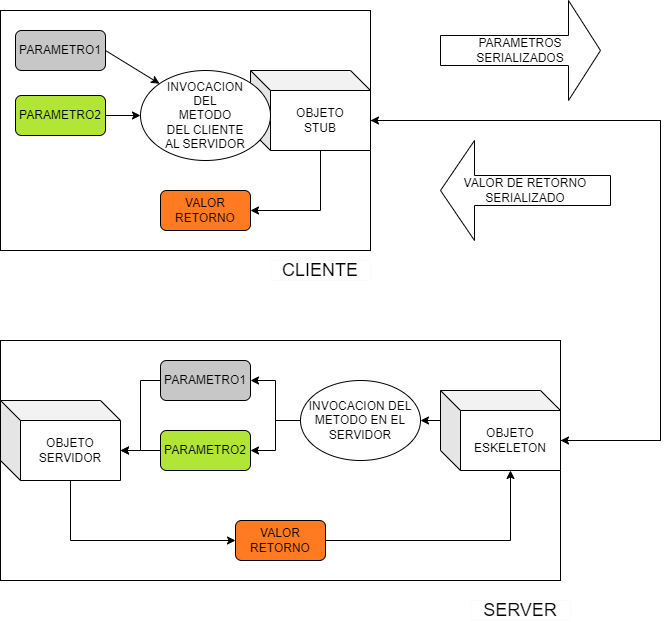

The diagram above was exported from draw.io. Its source (the exported page's mxGraphModel, read from the mxfile embedded in the PNG):
<mxGraphModel dx="678" dy="537" grid="1" gridSize="10" guides="1" tooltips="1" connect="1" arrows="1" fold="1" page="1" pageScale="1" pageWidth="827" pageHeight="1169" math="0" shadow="0">
  <root>
    <mxCell id="0" />
    <mxCell id="1" parent="0" />
    <mxCell id="UU-82Z7bc_KMMTNKvYgJ-38" value="" style="rounded=0;whiteSpace=wrap;html=1;" parent="1" vertex="1">
      <mxGeometry x="80" y="110" width="370" height="240" as="geometry" />
    </mxCell>
    <mxCell id="UU-82Z7bc_KMMTNKvYgJ-2" value="PARAMETRO1" style="rounded=1;whiteSpace=wrap;html=1;fillColor=#C7C7C7;" parent="1" vertex="1">
      <mxGeometry x="95" y="130" width="90" height="40" as="geometry" />
    </mxCell>
    <mxCell id="UU-82Z7bc_KMMTNKvYgJ-84" value="" style="edgeStyle=orthogonalEdgeStyle;rounded=0;orthogonalLoop=1;jettySize=auto;html=1;" parent="1" source="UU-82Z7bc_KMMTNKvYgJ-3" target="UU-82Z7bc_KMMTNKvYgJ-7" edge="1">
      <mxGeometry relative="1" as="geometry" />
    </mxCell>
    <mxCell id="UU-82Z7bc_KMMTNKvYgJ-3" value="PARAMETRO2" style="rounded=1;whiteSpace=wrap;html=1;fillColor=#B1E637;" parent="1" vertex="1">
      <mxGeometry x="95" y="195" width="90" height="40" as="geometry" />
    </mxCell>
    <mxCell id="UU-82Z7bc_KMMTNKvYgJ-4" value="&lt;font style=&quot;font-size: 18px;&quot;&gt;CLIENTE&lt;/font&gt;" style="text;html=1;strokeColor=#FFFAFA;fillColor=none;align=center;verticalAlign=middle;whiteSpace=wrap;rounded=0;" parent="1" vertex="1">
      <mxGeometry x="350" y="360" width="100" height="20" as="geometry" />
    </mxCell>
    <mxCell id="UU-82Z7bc_KMMTNKvYgJ-74" style="edgeStyle=orthogonalEdgeStyle;rounded=0;orthogonalLoop=1;jettySize=auto;html=1;exitX=0;exitY=0;exitDx=120;exitDy=50;exitPerimeter=0;entryX=0;entryY=0;entryDx=120;entryDy=50;entryPerimeter=0;" parent="1" source="UU-82Z7bc_KMMTNKvYgJ-5" target="UU-82Z7bc_KMMTNKvYgJ-55" edge="1">
      <mxGeometry relative="1" as="geometry">
        <Array as="points">
          <mxPoint x="740" y="220" />
          <mxPoint x="740" y="540" />
        </Array>
      </mxGeometry>
    </mxCell>
    <mxCell id="UU-82Z7bc_KMMTNKvYgJ-83" style="edgeStyle=orthogonalEdgeStyle;rounded=0;orthogonalLoop=1;jettySize=auto;html=1;exitX=0;exitY=0;exitDx=70;exitDy=80;exitPerimeter=0;entryX=1;entryY=0.5;entryDx=0;entryDy=0;" parent="1" source="UU-82Z7bc_KMMTNKvYgJ-5" target="UU-82Z7bc_KMMTNKvYgJ-6" edge="1">
      <mxGeometry relative="1" as="geometry" />
    </mxCell>
    <mxCell id="UU-82Z7bc_KMMTNKvYgJ-5" value="OBJETO&lt;br&gt;STUB" style="shape=cube;whiteSpace=wrap;html=1;boundedLbl=1;backgroundOutline=1;darkOpacity=0.05;darkOpacity2=0.1;" parent="1" vertex="1">
      <mxGeometry x="330" y="170" width="120" height="80" as="geometry" />
    </mxCell>
    <mxCell id="UU-82Z7bc_KMMTNKvYgJ-6" value="VALOR RETORNO" style="rounded=1;whiteSpace=wrap;html=1;fillColor=#FF7A21;" parent="1" vertex="1">
      <mxGeometry x="240" y="290" width="90" height="40" as="geometry" />
    </mxCell>
    <mxCell id="UU-82Z7bc_KMMTNKvYgJ-7" value="INVOCACION&lt;br&gt;DEL&lt;br&gt;METODO&lt;br&gt;DEL CLIENTE&lt;br&gt;AL SERVIDOR" style="ellipse;whiteSpace=wrap;html=1;" parent="1" vertex="1">
      <mxGeometry x="220" y="170" width="130" height="90" as="geometry" />
    </mxCell>
    <mxCell id="UU-82Z7bc_KMMTNKvYgJ-39" value="" style="endArrow=classic;html=1;rounded=0;exitX=1;exitY=0.5;exitDx=0;exitDy=0;entryX=0;entryY=0;entryDx=0;entryDy=0;" parent="1" source="UU-82Z7bc_KMMTNKvYgJ-2" target="UU-82Z7bc_KMMTNKvYgJ-7" edge="1">
      <mxGeometry width="50" height="50" relative="1" as="geometry">
        <mxPoint x="350" y="190" as="sourcePoint" />
        <mxPoint x="400" y="140" as="targetPoint" />
      </mxGeometry>
    </mxCell>
    <mxCell id="UU-82Z7bc_KMMTNKvYgJ-42" value="" style="rounded=0;whiteSpace=wrap;html=1;" parent="1" vertex="1">
      <mxGeometry x="80" y="440" width="560" height="240" as="geometry" />
    </mxCell>
    <mxCell id="UU-82Z7bc_KMMTNKvYgJ-77" style="edgeStyle=orthogonalEdgeStyle;rounded=0;orthogonalLoop=1;jettySize=auto;html=1;exitX=0;exitY=0.5;exitDx=0;exitDy=0;entryX=0;entryY=0;entryDx=120;entryDy=50;entryPerimeter=0;" parent="1" source="UU-82Z7bc_KMMTNKvYgJ-44" target="UU-82Z7bc_KMMTNKvYgJ-49" edge="1">
      <mxGeometry relative="1" as="geometry" />
    </mxCell>
    <mxCell id="UU-82Z7bc_KMMTNKvYgJ-44" value="PARAMETRO1" style="rounded=1;whiteSpace=wrap;html=1;fillColor=#C7C7C7;" parent="1" vertex="1">
      <mxGeometry x="240" y="460" width="90" height="40" as="geometry" />
    </mxCell>
    <mxCell id="UU-82Z7bc_KMMTNKvYgJ-79" style="edgeStyle=orthogonalEdgeStyle;rounded=0;orthogonalLoop=1;jettySize=auto;html=1;exitX=0;exitY=0.5;exitDx=0;exitDy=0;entryX=0;entryY=0;entryDx=120;entryDy=50;entryPerimeter=0;" parent="1" source="UU-82Z7bc_KMMTNKvYgJ-46" target="UU-82Z7bc_KMMTNKvYgJ-49" edge="1">
      <mxGeometry relative="1" as="geometry" />
    </mxCell>
    <mxCell id="UU-82Z7bc_KMMTNKvYgJ-46" value="PARAMETRO2" style="rounded=1;whiteSpace=wrap;html=1;fillColor=#B1E637;" parent="1" vertex="1">
      <mxGeometry x="240" y="530" width="90" height="40" as="geometry" />
    </mxCell>
    <mxCell id="UU-82Z7bc_KMMTNKvYgJ-80" style="edgeStyle=orthogonalEdgeStyle;rounded=0;orthogonalLoop=1;jettySize=auto;html=1;exitX=0;exitY=0;exitDx=70;exitDy=80;exitPerimeter=0;entryX=0;entryY=0.5;entryDx=0;entryDy=0;" parent="1" source="UU-82Z7bc_KMMTNKvYgJ-49" target="UU-82Z7bc_KMMTNKvYgJ-51" edge="1">
      <mxGeometry relative="1" as="geometry" />
    </mxCell>
    <mxCell id="UU-82Z7bc_KMMTNKvYgJ-49" value="OBJETO&lt;br&gt;SERVIDOR" style="shape=cube;whiteSpace=wrap;html=1;boundedLbl=1;backgroundOutline=1;darkOpacity=0.05;darkOpacity2=0.1;" parent="1" vertex="1">
      <mxGeometry x="80" y="500" width="120" height="80" as="geometry" />
    </mxCell>
    <mxCell id="UU-82Z7bc_KMMTNKvYgJ-81" style="edgeStyle=orthogonalEdgeStyle;rounded=0;orthogonalLoop=1;jettySize=auto;html=1;exitX=1;exitY=0.5;exitDx=0;exitDy=0;entryX=0;entryY=0;entryDx=70;entryDy=80;entryPerimeter=0;" parent="1" source="UU-82Z7bc_KMMTNKvYgJ-51" target="UU-82Z7bc_KMMTNKvYgJ-55" edge="1">
      <mxGeometry relative="1" as="geometry" />
    </mxCell>
    <mxCell id="UU-82Z7bc_KMMTNKvYgJ-51" value="VALOR RETORNO" style="rounded=1;whiteSpace=wrap;html=1;fillColor=#FF7A21;" parent="1" vertex="1">
      <mxGeometry x="315" y="620" width="90" height="40" as="geometry" />
    </mxCell>
    <mxCell id="UU-82Z7bc_KMMTNKvYgJ-75" style="edgeStyle=orthogonalEdgeStyle;rounded=0;orthogonalLoop=1;jettySize=auto;html=1;exitX=0;exitY=0.5;exitDx=0;exitDy=0;entryX=1;entryY=0.5;entryDx=0;entryDy=0;" parent="1" source="UU-82Z7bc_KMMTNKvYgJ-53" target="UU-82Z7bc_KMMTNKvYgJ-44" edge="1">
      <mxGeometry relative="1" as="geometry" />
    </mxCell>
    <mxCell id="UU-82Z7bc_KMMTNKvYgJ-76" style="edgeStyle=orthogonalEdgeStyle;rounded=0;orthogonalLoop=1;jettySize=auto;html=1;exitX=0;exitY=0.5;exitDx=0;exitDy=0;entryX=1;entryY=0.5;entryDx=0;entryDy=0;" parent="1" source="UU-82Z7bc_KMMTNKvYgJ-53" target="UU-82Z7bc_KMMTNKvYgJ-46" edge="1">
      <mxGeometry relative="1" as="geometry" />
    </mxCell>
    <mxCell id="UU-82Z7bc_KMMTNKvYgJ-53" value="INVOCACION DEL METODO EN EL SERVIDOR" style="ellipse;whiteSpace=wrap;html=1;" parent="1" vertex="1">
      <mxGeometry x="380" y="480" width="120" height="80" as="geometry" />
    </mxCell>
    <mxCell id="UU-82Z7bc_KMMTNKvYgJ-57" style="edgeStyle=orthogonalEdgeStyle;rounded=0;orthogonalLoop=1;jettySize=auto;html=1;exitX=0;exitY=0;exitDx=120;exitDy=50;exitPerimeter=0;entryX=0;entryY=0;entryDx=120;entryDy=50;entryPerimeter=0;" parent="1" source="UU-82Z7bc_KMMTNKvYgJ-55" target="UU-82Z7bc_KMMTNKvYgJ-5" edge="1">
      <mxGeometry relative="1" as="geometry">
        <Array as="points">
          <mxPoint x="740" y="540" />
          <mxPoint x="740" y="220" />
        </Array>
      </mxGeometry>
    </mxCell>
    <mxCell id="UU-82Z7bc_KMMTNKvYgJ-82" style="edgeStyle=orthogonalEdgeStyle;rounded=0;orthogonalLoop=1;jettySize=auto;html=1;exitX=0;exitY=0;exitDx=0;exitDy=30;exitPerimeter=0;entryX=1;entryY=0.5;entryDx=0;entryDy=0;" parent="1" source="UU-82Z7bc_KMMTNKvYgJ-55" target="UU-82Z7bc_KMMTNKvYgJ-53" edge="1">
      <mxGeometry relative="1" as="geometry" />
    </mxCell>
    <mxCell id="UU-82Z7bc_KMMTNKvYgJ-55" value="OBJETO&lt;br&gt;ESKELETON" style="shape=cube;whiteSpace=wrap;html=1;boundedLbl=1;backgroundOutline=1;darkOpacity=0.05;darkOpacity2=0.1;" parent="1" vertex="1">
      <mxGeometry x="520" y="490" width="120" height="80" as="geometry" />
    </mxCell>
    <mxCell id="UU-82Z7bc_KMMTNKvYgJ-56" value="&lt;font style=&quot;font-size: 18px;&quot;&gt;SERVER&lt;/font&gt;" style="text;html=1;strokeColor=#FFFAFA;fillColor=none;align=center;verticalAlign=middle;whiteSpace=wrap;rounded=0;" parent="1" vertex="1">
      <mxGeometry x="550" y="700" width="100" height="20" as="geometry" />
    </mxCell>
    <mxCell id="UU-82Z7bc_KMMTNKvYgJ-70" value="PARAMETROS&lt;br&gt;SERIALIZADOS" style="shape=singleArrow;whiteSpace=wrap;html=1;" parent="1" vertex="1">
      <mxGeometry x="520" y="100" width="160" height="100" as="geometry" />
    </mxCell>
    <mxCell id="UU-82Z7bc_KMMTNKvYgJ-72" value="VALOR DE RETORNO&lt;br&gt;SERIALIZADO" style="shape=singleArrow;direction=west;whiteSpace=wrap;html=1;" parent="1" vertex="1">
      <mxGeometry x="520" y="240" width="170" height="100" as="geometry" />
    </mxCell>
  </root>
</mxGraphModel>